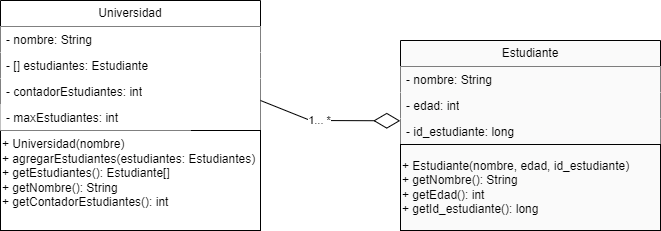

The diagram above was exported from draw.io. Its source (the exported page's mxGraphModel, read from the mxfile embedded in the PNG):
<mxGraphModel dx="832" dy="468" grid="1" gridSize="10" guides="1" tooltips="1" connect="1" arrows="1" fold="1" page="1" pageScale="1" pageWidth="827" pageHeight="1169" math="0" shadow="0">
  <root>
    <mxCell id="0" />
    <mxCell id="1" parent="0" />
    <mxCell id="Lfa_LbscNCQdITfSrfr_-12" value="" style="group;fillColor=#FFFFFF;" vertex="1" connectable="0" parent="1">
      <mxGeometry x="90" y="200" width="260" height="230" as="geometry" />
    </mxCell>
    <mxCell id="Lfa_LbscNCQdITfSrfr_-1" value="Universidad" style="swimlane;fontStyle=0;childLayout=stackLayout;horizontal=1;startSize=26;fillColor=#FFFFFF;horizontalStack=0;resizeParent=1;resizeParentMax=0;resizeLast=0;collapsible=1;marginBottom=0;whiteSpace=wrap;html=1;" vertex="1" parent="Lfa_LbscNCQdITfSrfr_-12">
      <mxGeometry width="260" height="130" as="geometry" />
    </mxCell>
    <mxCell id="Lfa_LbscNCQdITfSrfr_-2" value="- nombre: String" style="text;strokeColor=none;fillColor=#FFFFFF;align=left;verticalAlign=top;spacingLeft=4;spacingRight=4;overflow=hidden;rotatable=0;points=[[0,0.5],[1,0.5]];portConstraint=eastwest;whiteSpace=wrap;html=1;" vertex="1" parent="Lfa_LbscNCQdITfSrfr_-1">
      <mxGeometry y="26" width="260" height="26" as="geometry" />
    </mxCell>
    <mxCell id="Lfa_LbscNCQdITfSrfr_-3" value="- [] estudiantes:&amp;nbsp;Estudiante" style="text;strokeColor=none;fillColor=#FFFFFF;align=left;verticalAlign=top;spacingLeft=4;spacingRight=4;overflow=hidden;rotatable=0;points=[[0,0.5],[1,0.5]];portConstraint=eastwest;whiteSpace=wrap;html=1;" vertex="1" parent="Lfa_LbscNCQdITfSrfr_-1">
      <mxGeometry y="52" width="260" height="26" as="geometry" />
    </mxCell>
    <mxCell id="Lfa_LbscNCQdITfSrfr_-4" value="- contadorEstudiantes: int" style="text;strokeColor=none;fillColor=#FFFFFF;align=left;verticalAlign=top;spacingLeft=4;spacingRight=4;overflow=hidden;rotatable=0;points=[[0,0.5],[1,0.5]];portConstraint=eastwest;whiteSpace=wrap;html=1;" vertex="1" parent="Lfa_LbscNCQdITfSrfr_-1">
      <mxGeometry y="78" width="260" height="52" as="geometry" />
    </mxCell>
    <mxCell id="Lfa_LbscNCQdITfSrfr_-6" value="+ Universidad(nombre)&lt;br&gt;+ agregarEstudiantes(estudiantes: Estudiantes)&lt;br&gt;+ getEstudiantes():&amp;nbsp;Estudiante[]&lt;br&gt;+ getNombre(): String&lt;br&gt;+ getContadorEstudiantes(): int&lt;br&gt;&lt;br&gt;" style="rounded=0;whiteSpace=wrap;html=1;align=left;fillColor=#FFFFFF;" vertex="1" parent="Lfa_LbscNCQdITfSrfr_-12">
      <mxGeometry y="130" width="260" height="100" as="geometry" />
    </mxCell>
    <mxCell id="Lfa_LbscNCQdITfSrfr_-7" value="- maxEstudiantes: int&amp;nbsp;" style="text;strokeColor=none;fillColor=#FFFFFF;align=left;verticalAlign=top;spacingLeft=4;spacingRight=4;overflow=hidden;rotatable=0;points=[[0,0.5],[1,0.5]];portConstraint=eastwest;whiteSpace=wrap;html=1;" vertex="1" parent="Lfa_LbscNCQdITfSrfr_-12">
      <mxGeometry y="104" width="190" height="26" as="geometry" />
    </mxCell>
    <mxCell id="Lfa_LbscNCQdITfSrfr_-14" value="" style="group;fillColor=#FAFAFA;" vertex="1" connectable="0" parent="1">
      <mxGeometry x="490" y="240" width="260" height="190" as="geometry" />
    </mxCell>
    <mxCell id="Lfa_LbscNCQdITfSrfr_-8" value="Estudiante" style="swimlane;fontStyle=0;childLayout=stackLayout;horizontal=1;startSize=26;fillColor=#FAFAFA;horizontalStack=0;resizeParent=1;resizeParentMax=0;resizeLast=0;collapsible=1;marginBottom=0;whiteSpace=wrap;html=1;" vertex="1" parent="Lfa_LbscNCQdITfSrfr_-14">
      <mxGeometry width="260" height="104" as="geometry" />
    </mxCell>
    <mxCell id="Lfa_LbscNCQdITfSrfr_-9" value="- nombre: String" style="text;strokeColor=none;fillColor=#FAFAFA;align=left;verticalAlign=top;spacingLeft=4;spacingRight=4;overflow=hidden;rotatable=0;points=[[0,0.5],[1,0.5]];portConstraint=eastwest;whiteSpace=wrap;html=1;" vertex="1" parent="Lfa_LbscNCQdITfSrfr_-8">
      <mxGeometry y="26" width="260" height="26" as="geometry" />
    </mxCell>
    <mxCell id="Lfa_LbscNCQdITfSrfr_-10" value="- edad: int" style="text;strokeColor=none;fillColor=#FAFAFA;align=left;verticalAlign=top;spacingLeft=4;spacingRight=4;overflow=hidden;rotatable=0;points=[[0,0.5],[1,0.5]];portConstraint=eastwest;whiteSpace=wrap;html=1;" vertex="1" parent="Lfa_LbscNCQdITfSrfr_-8">
      <mxGeometry y="52" width="260" height="26" as="geometry" />
    </mxCell>
    <mxCell id="Lfa_LbscNCQdITfSrfr_-11" value="- id_estudiante: long" style="text;strokeColor=none;fillColor=#FAFAFA;align=left;verticalAlign=top;spacingLeft=4;spacingRight=4;overflow=hidden;rotatable=0;points=[[0,0.5],[1,0.5]];portConstraint=eastwest;whiteSpace=wrap;html=1;" vertex="1" parent="Lfa_LbscNCQdITfSrfr_-8">
      <mxGeometry y="78" width="260" height="26" as="geometry" />
    </mxCell>
    <mxCell id="Lfa_LbscNCQdITfSrfr_-13" value="&lt;div style=&quot;&quot;&gt;&lt;span style=&quot;background-color: initial;&quot;&gt;+ Estudiante(nombre, edad, id_estudiante)&lt;/span&gt;&lt;/div&gt;&lt;div style=&quot;&quot;&gt;&lt;span style=&quot;background-color: initial;&quot;&gt;+ getNombre(): String&lt;/span&gt;&lt;/div&gt;&lt;div style=&quot;&quot;&gt;&lt;span style=&quot;background-color: initial;&quot;&gt;+ getEdad(): int&lt;/span&gt;&lt;/div&gt;&lt;div style=&quot;&quot;&gt;&lt;span style=&quot;background-color: initial;&quot;&gt;+ getId_estudiante(): long&lt;/span&gt;&lt;/div&gt;" style="html=1;whiteSpace=wrap;align=left;fillColor=#FAFAFA;" vertex="1" parent="Lfa_LbscNCQdITfSrfr_-14">
      <mxGeometry y="104" width="260" height="86" as="geometry" />
    </mxCell>
    <mxCell id="Lfa_LbscNCQdITfSrfr_-17" value="" style="endArrow=diamondThin;endFill=0;endSize=24;html=1;rounded=0;entryX=-0.001;entryY=0.089;entryDx=0;entryDy=0;entryPerimeter=0;strokeColor=#000000;" edge="1" parent="1" target="Lfa_LbscNCQdITfSrfr_-11">
      <mxGeometry width="160" relative="1" as="geometry">
        <mxPoint x="350" y="300" as="sourcePoint" />
        <mxPoint x="510" y="300" as="targetPoint" />
        <Array as="points">
          <mxPoint x="400" y="320" />
        </Array>
      </mxGeometry>
    </mxCell>
    <mxCell id="Lfa_LbscNCQdITfSrfr_-18" value="1... *" style="edgeLabel;html=1;align=center;verticalAlign=middle;resizable=0;points=[];strokeColor=#F2F2F2;" vertex="1" connectable="0" parent="Lfa_LbscNCQdITfSrfr_-17">
      <mxGeometry x="-0.1363" y="1" relative="1" as="geometry">
        <mxPoint as="offset" />
      </mxGeometry>
    </mxCell>
  </root>
</mxGraphModel>